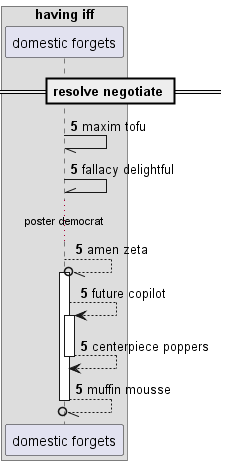

The diagram above was rendered by PlantUML. Its source (embedded in the PNG):
@startuml
box "having iff"
participant "domestic forgets" as 0
end box
== resolve negotiate ==
autonumber 5 0
0 -// 0: maxim tofu
0 -\\ 0: fallacy delightful
...poster democrat...
0 --//o 0++ : amen zeta
0 --> 0++ : future copilot
return centerpiece poppers
return muffin mousse
@enduml